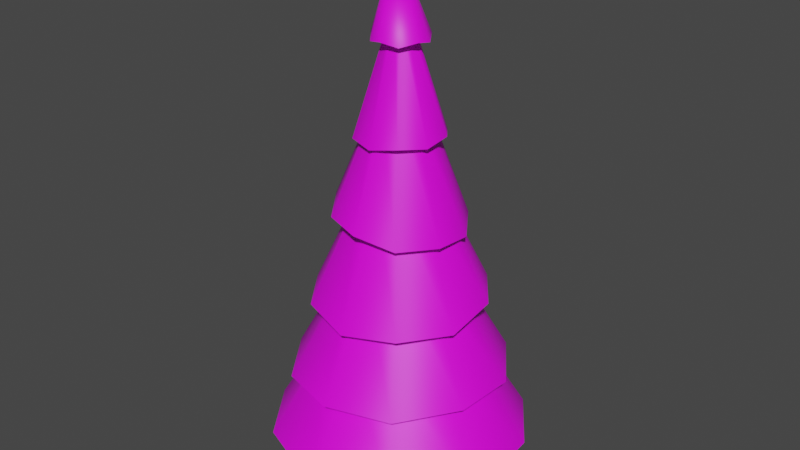 # Source: Pinetree.blend  (saved by Blender 2.80.75; exported with 4.5.12 LTS)
import bpy
from mathutils import Matrix  # noqa: F401  (used for matrix-valued properties, if any)

bpy.ops.wm.read_factory_settings(use_empty=True)
scene = bpy.context.scene
scene.name = 'Scene'

# ---- collections
col_collection = bpy.data.collections.new('Collection'); scene.collection.children.link(col_collection)

# ---- images (referenced by path relative to the original .blend; pixels are not part of the script)
import os
ASSET_DIR = os.environ.get("B2B_ASSET_DIR", "")  # directory of the original .blend (textures are referenced by path, not embedded)
HERE = os.path.dirname(os.path.abspath(__file__))  # packed textures are extracted next to this script under _unpacked/

def load_image(name, relpath, width, height, colorspace="sRGB"):
    """Load a texture the original file referenced (path relative to the .blend, or extracted next to this script)."""
    p = next((c for c in (os.path.join(HERE, relpath), os.path.join(ASSET_DIR, relpath)) if relpath and os.path.exists(c)), "")
    if p:
        img = bpy.data.images.load(p, check_existing=True)
        img.name = name
    else:  # same state as the original file: an image datablock whose file is absent (Cycles renders it pink)
        img = bpy.data.images.new(name, width, height)
        img.source = "FILE"
        img.filepath = "//" + (relpath or name)
    img.colorspace_settings.name = colorspace
    return img
img_pinetree_png = load_image('pinetree.png', 'pinetree.png', 1024, 1024, 'sRGB')

# ---- materials (node trees are filled in below, after node groups)
mat_pine = bpy.data.materials.new('pine')
mat_pine.use_transparent_shadow = False

# ---- node groups
ng_auto_smooth = bpy.data.node_groups.new('Auto Smooth', 'GeometryNodeTree')
_s = ng_auto_smooth.interface.new_socket(name='Geometry', in_out='OUTPUT', socket_type='NodeSocketGeometry')
_s = ng_auto_smooth.interface.new_socket(name='Geometry', in_out='INPUT', socket_type='NodeSocketGeometry')
_s = ng_auto_smooth.interface.new_socket(name='Angle', in_out='INPUT', socket_type='NodeSocketFloat')
_s.subtype = 'ANGLE'
_s.min_value = 0.0
_s.max_value = 3.142
ng_auto_smooth.is_modifier = True
_N = ng_auto_smooth.nodes; _L = ng_auto_smooth.links
n0 = _N.new('NodeGroupOutput'); n0.name = 'Group Output'; n0.location = (480, -100)
n1 = _N.new('NodeGroupInput'); n1.name = 'Group Input'; n1.location = (-420, -300)
n2 = _N.new('NodeGroupInput'); n2.name = 'Group Input.001'; n2.location = (-60, -100)
n3 = _N.new('GeometryNodeSetShadeSmooth'); n3.name = 'Set Shade Smooth'; n3.location = (120, -100)
n3.domain = 'EDGE'
n4 = _N.new('GeometryNodeSetShadeSmooth'); n4.name = 'Set Shade Smooth.001'; n4.location = (300, -100)
n5 = _N.new('GeometryNodeInputMeshEdgeAngle'); n5.name = 'Edge Angle'; n5.location = (-420, -220)
n6 = _N.new('GeometryNodeInputEdgeSmooth'); n6.name = 'Is Edge Smooth'; n6.location = (-60, -160)
n7 = _N.new('GeometryNodeInputShadeSmooth'); n7.name = 'Is Face Smooth'; n7.location = (-240, -340)
n8 = _N.new('FunctionNodeBooleanMath'); n8.name = 'Boolean Math'; n8.location = (-60, -220)
n9 = _N.new('FunctionNodeCompare'); n9.name = 'Compare'; n9.location = (-240, -180)
n9.operation = 'LESS_EQUAL'
_L.new(n5.outputs[0], n9.inputs[0])
_L.new(n4.outputs[0], n0.inputs[0])
_L.new(n1.outputs[1], n9.inputs[1])
_L.new(n9.outputs[0], n8.inputs[0])
_L.new(n7.outputs[0], n8.inputs[1])
_L.new(n2.outputs[0], n3.inputs[0])
_L.new(n6.outputs[0], n3.inputs[1])
_L.new(n3.outputs[0], n4.inputs[0])
_L.new(n8.outputs[0], n3.inputs[2])
n0.is_active_output = True

# ---- material node trees
mat_pine.use_nodes = True; mat_pine.node_tree.nodes.clear()
_N = mat_pine.node_tree.nodes; _L = mat_pine.node_tree.links
n0 = _N.new('ShaderNodeOutputMaterial'); n0.name = 'Material Output'; n0.location = (300, 300)
n1 = _N.new('ShaderNodeBsdfPrincipled'); n1.name = 'Principled BSDF'; n1.location = (10, 300)
n1.distribution = 'GGX'
n1.subsurface_method = 'BURLEY'
n1.inputs[3].default_value = 1.45
n1.inputs[27].default_value = (0.0, 0.0, 0.0, 1.0)
n1.inputs[28].default_value = 1.0
n2 = _N.new('ShaderNodeTexImage'); n2.name = 'Image Texture'; n2.location = (-280, 280)
n2.image = img_pinetree_png
_L.new(n1.outputs[0], n0.inputs[0])
_L.new(n2.outputs[0], n1.inputs[0])
n0.is_active_output = True

# ---- world
world_world = bpy.data.worlds.new('World'); scene.world = world_world
world_world.use_nodes = True; world_world.node_tree.nodes.clear()
_N = world_world.node_tree.nodes; _L = world_world.node_tree.links
n0 = _N.new('ShaderNodeOutputWorld'); n0.name = 'World Output'; n0.location = (300, 300)
n1 = _N.new('ShaderNodeBackground'); n1.name = 'Background'; n1.location = (10, 300)
n1.inputs[0].default_value = (0.05088, 0.05088, 0.05088, 1.0)
_L.new(n1.outputs[0], n0.inputs[0])
n0.is_active_output = True
world_world.color = (0.05088, 0.05088, 0.05088)
world_world.use_sun_shadow = False
world_world.sun_shadow_jitter_overblur = 0.0

# ---- meshes
me_cylinder = bpy.data.meshes.new('Cylinder')
me_cylinder.from_pydata([(-6.597e-05, 2.567, 0.8041), (-0.1112, 0.009312, 10.17), (1.529, 2.105, 0.6709), (2.442, 0.7933, 0.804), (2.474, -0.804, 0.6709), (1.509, -2.077, 0.804), (1.525e-05, -2.602, 0.6708), (-1.509, -2.077, 0.8041), (-2.475, -0.8041, 0.6706), (-2.441, 0.7932, 0.8042), (-1.529, 2.105, 0.6707), (0.02348, 2.147, 2.019), (-0.0276, 1.716, 3.858), (-0.004506, 1.288, 5.192), (-0.002296, 0.8669, 6.879), (-1.788e-07, 0.5313, 8.558), (0.3216, 0.4426, 8.63), (0.5031, 0.6928, 6.841), (0.759, 1.046, 5.158), (0.9874, 1.408, 3.737), (1.285, 1.735, 2.142), (0.5053, 0.1642, 8.558), (0.8223, 0.2679, 6.91), (1.208, 0.3929, 5.038), (1.632, 0.5577, 3.726), (2.049, 0.6436, 2.134), (0.5203, -0.1691, 8.63), (0.8146, -0.2637, 6.843), (1.224, -0.404, 5.124), (1.644, -0.497, 3.563), (2.044, -0.6859, 2.224), (0.3123, -0.4298, 8.558), (0.5085, -0.7019, 6.883), (0.7444, -1.046, 5.138), (1.037, -1.375, 3.575), (1.245, -1.75, 2.151), (2.923e-07, -0.5471, 8.63), (0.002284, -0.8552, 6.796), (0.004502, -1.294, 5.321), (0.02753, -1.711, 3.493), (-0.0236, -2.158, 2.169), (-0.3123, -0.4298, 8.558), (-0.51, -0.7023, 6.834), (-0.7552, -1.04, 5.354), (-0.9901, -1.412, 3.613), (-1.278, -1.726, 2.046), (-0.5203, -0.1691, 8.63), (-0.8112, -0.2643, 6.766), (-1.215, -0.3949, 5.476), (-1.628, -0.5562, 3.624), (-2.06, -0.647, 2.053), (-0.5053, 0.1642, 8.558), (-0.8257, 0.2673, 6.832), (-1.218, 0.4019, 5.388), (-1.648, 0.4984, 3.788), (-2.033, 0.6823, 1.964), (-0.3216, 0.4426, 8.63), (-0.5017, 0.6924, 6.793), (-0.7483, 1.051, 5.375), (-1.035, 1.372, 3.775), (-1.251, 1.759, 2.036), (0.8115, 1.117, 2.705), (1.408, 0.4574, 2.582), (1.313, -0.4266, 2.705), (0.8699, -1.197, 2.582), (1.158e-07, -1.381, 2.705), (-0.8699, -1.197, 2.582), (-1.313, -0.4266, 2.705), (-1.408, 0.4574, 2.582), (-0.8115, 1.117, 2.705), (-2.507e-07, 1.48, 2.582), (1.638e-07, 0.8658, 4.374), (0.5533, 0.7615, 4.274), (0.8234, 0.2675, 4.374), (0.8953, -0.2909, 4.273), (0.5089, -0.7004, 4.374), (-1.895e-07, -0.9413, 4.274), (-0.5089, -0.7004, 4.374), (-0.8953, -0.2909, 4.273), (-0.8234, 0.2675, 4.374), (-0.5533, 0.7616, 4.273), (3.208e-07, 0.7308, 5.81), (0.3901, 0.5369, 5.92), (0.6951, 0.2258, 5.81), (0.6312, -0.2051, 5.92), (0.4296, -0.5912, 5.81), (-1.68e-07, -0.6637, 5.92), (-0.4296, -0.5913, 5.81), (-0.6312, -0.2051, 5.92), (-0.6951, 0.2258, 5.81), (-0.3901, 0.5369, 5.92), (4.633e-08, 0.4215, 7.507), (0.281, 0.3867, 7.386), (0.4009, 0.1303, 7.507), (0.4546, -0.1477, 7.386), (0.2478, -0.341, 7.507), (-2.821e-07, -0.478, 7.386), (-0.2478, -0.341, 7.507), (-0.4546, -0.1477, 7.386), (-0.4009, 0.1303, 7.507), (-0.281, 0.3867, 7.386), (-3.335e-07, 0.1859, 8.981), (0.09527, 0.1311, 9.036), (0.1768, 0.05743, 8.981), (0.1541, -0.05009, 9.036), (0.1092, -0.1504, 8.981), (7.267e-07, -0.1621, 9.036), (-0.1092, -0.1504, 8.981), (-0.1542, -0.05009, 9.036), (-0.1768, 0.05743, 8.981), (-0.09527, 0.1311, 9.036), (-0.03332, -0.0001143, 1.912), (-0.03332, -0.0001143, 1.912), (-0.03332, -0.0001143, 1.912), (-0.03332, -0.0001143, 1.912), (-0.03332, -0.0001143, 1.912), (-0.03332, -0.0001143, 1.912), (-0.03332, -0.0001143, 1.912), (-0.03332, -0.0001143, 1.912), (-0.03332, -0.0001143, 1.912), (-0.03332, -0.0001143, 1.912), (0.0, 1.0, -0.09673), (2.139e-08, 0.2822, 1.903), (0.5878, 0.809, -0.09673), (0.1659, 0.2283, 1.903), (0.9511, 0.309, -0.09673), (0.2684, 0.08721, 1.903), (0.9511, -0.309, -0.09673), (0.2684, -0.08721, 1.903), (0.5878, -0.809, -0.09673), (0.1659, -0.2283, 1.903), (-8.742e-08, -1.0, -0.09673), (-3.282e-09, -0.2822, 1.903), (-0.5878, -0.809, -0.09673), (-0.1659, -0.2283, 1.903), (-0.9511, -0.309, -0.09673), (-0.2684, -0.08721, 1.903), (-0.9511, 0.309, -0.09673), (-0.2684, 0.08721, 1.903), (-0.5878, 0.809, -0.09673), (-0.1659, 0.2283, 1.903), (9.376e-09, 0.4398, 0.6149), (0.2585, 0.3558, 0.6149), (0.4183, 0.1359, 0.6149), (0.4183, -0.1359, 0.6149), (0.2585, -0.3558, 0.6149), (-2.907e-08, -0.4398, 0.6149), (-0.2585, -0.3558, 0.6149), (-0.4183, -0.1359, 0.6149), (-0.4183, 0.1359, 0.6149), (-0.2585, 0.3558, 0.6149)], [], [(46, 41, 1), (56, 51, 1), (51, 46, 1), (16, 15, 1), (15, 56, 1), (41, 36, 1), (21, 16, 1), (26, 21, 1), (36, 31, 1), (31, 26, 1), (2, 3, 113, 112), (69, 60, 11, 70), (80, 59, 12, 71), (90, 58, 13, 81), (100, 57, 14, 91), (110, 56, 15, 101), (68, 55, 60, 69), (79, 54, 59, 80), (89, 53, 58, 90), (99, 52, 57, 100), (109, 51, 56, 110), (67, 50, 55, 68), (78, 49, 54, 79), (88, 48, 53, 89), (98, 47, 52, 99), (108, 46, 51, 109), (66, 45, 50, 67), (77, 44, 49, 78), (87, 43, 48, 88), (97, 42, 47, 98), (107, 41, 46, 108), (65, 40, 45, 66), (76, 39, 44, 77), (86, 38, 43, 87), (96, 37, 42, 97), (106, 36, 41, 107), (64, 35, 40, 65), (75, 34, 39, 76), (85, 33, 38, 86), (95, 32, 37, 96), (105, 31, 36, 106), (63, 30, 35, 64), (74, 29, 34, 75), (84, 28, 33, 85), (94, 27, 32, 95), (104, 26, 31, 105), (62, 25, 30, 63), (73, 24, 29, 74), (83, 23, 28, 84), (93, 22, 27, 94), (103, 21, 26, 104), (61, 20, 25, 62), (72, 19, 24, 73), (82, 18, 23, 83), (92, 17, 22, 93), (102, 16, 21, 103), (70, 11, 20, 61), (71, 12, 19, 72), (81, 13, 18, 82), (91, 14, 17, 92), (101, 15, 16, 102), (0, 70, 61, 2), (2, 61, 62, 3), (3, 62, 63, 4), (4, 63, 64, 5), (5, 64, 65, 6), (6, 65, 66, 7), (7, 66, 67, 8), (8, 67, 68, 9), (9, 68, 69, 10), (10, 69, 70, 0), (11, 71, 72, 20), (20, 72, 73, 25), (25, 73, 74, 30), (30, 74, 75, 35), (35, 75, 76, 40), (40, 76, 77, 45), (45, 77, 78, 50), (50, 78, 79, 55), (55, 79, 80, 60), (60, 80, 71, 11), (12, 81, 82, 19), (19, 82, 83, 24), (24, 83, 84, 29), (29, 84, 85, 34), (34, 85, 86, 39), (39, 86, 87, 44), (44, 87, 88, 49), (49, 88, 89, 54), (54, 89, 90, 59), (59, 90, 81, 12), (13, 91, 92, 18), (18, 92, 93, 23), (23, 93, 94, 28), (28, 94, 95, 33), (33, 95, 96, 38), (38, 96, 97, 43), (43, 97, 98, 48), (48, 98, 99, 53), (53, 99, 100, 58), (58, 100, 91, 13), (14, 101, 102, 17), (17, 102, 103, 22), (22, 103, 104, 27), (27, 104, 105, 32), (32, 105, 106, 37), (37, 106, 107, 42), (42, 107, 108, 47), (47, 108, 109, 52), (52, 109, 110, 57), (57, 110, 101, 14), (111, 112, 113, 114, 115, 116, 117, 118, 119, 120), (10, 0, 111, 120), (9, 10, 120, 119), (8, 9, 119, 118), (7, 8, 118, 117), (6, 7, 117, 116), (5, 6, 116, 115), (4, 5, 115, 114), (0, 2, 112, 111), (3, 4, 114, 113), (141, 122, 124, 142), (142, 124, 126, 143), (143, 126, 128, 144), (144, 128, 130, 145), (145, 130, 132, 146), (146, 132, 134, 147), (147, 134, 136, 148), (148, 136, 138, 149), (124, 122, 140, 138, 136, 134, 132, 130, 128, 126), (149, 138, 140, 150), (150, 140, 122, 141), (121, 123, 125, 127, 129, 131, 133, 135, 137, 139), (139, 150, 141, 121), (137, 149, 150, 139), (135, 148, 149, 137), (133, 147, 148, 135), (131, 146, 147, 133), (129, 145, 146, 131), (127, 144, 145, 129), (125, 143, 144, 127), (123, 142, 143, 125), (121, 141, 142, 123)])
me_cylinder.polygons.foreach_set('use_smooth', [True] * 143)
_uv = me_cylinder.uv_layers.new(name='UVMap')
_uv.uv.foreach_set('vector', [0.1683, 0.8367, 0.1683, 0.8367, 0.1683, 0.8367, 0.1683, 0.8367, 0.1683, 0.8367, 0.1683, 0.8367, 0.1683, 0.8367, 0.1683, 0.8367, 0.1683, 0.8367, 0.1683, 0.8367, 0.1683, 0.8367, 0.1683, 0.8367, 0.1683, 0.8367, 0.1683, 0.8367, 0.1683, 0.8367, 0.1683, 0.8367, 0.1683, 0.8367, 0.1683, 0.8367, 0.1683, 0.8367, 0.1683, 0.8367, 0.1683, 0.8367, 0.1683, 0.8367, 0.1683, 0.8367, 0.1683, 0.8367, 0.1683, 0.8367, 0.1683, 0.8367, 0.1683, 0.8367, 0.1683, 0.8367, 0.1683, 0.8367, 0.1683, 0.8367, 0.2086, 0.6724, 0.2086, 0.6724, 0.2086, 0.6724, 0.2086, 0.6724, 0.2086, 0.6724, 0.2086, 0.6724, 0.2086, 0.6724, 0.2086, 0.6724, 0.2086, 0.6724, 0.2086, 0.6724, 0.2086, 0.6724, 0.2086, 0.6724, 0.2086, 0.6724, 0.2086, 0.6724, 0.2086, 0.6724, 0.2086, 0.6724, 0.2086, 0.6724, 0.2086, 0.6724, 0.2086, 0.6724, 0.2086, 0.6724, 0.2086, 0.6724, 0.2086, 0.6724, 0.2086, 0.6724, 0.2086, 0.6724, 0.2086, 0.6724, 0.2086, 0.6724, 0.2086, 0.6724, 0.2086, 0.6724, 0.2086, 0.6724, 0.2086, 0.6724, 0.2086, 0.6724, 0.2086, 0.6724, 0.2086, 0.6724, 0.2086, 0.6724, 0.2086, 0.6724, 0.2086, 0.6724, 0.2086, 0.6724, 0.2086, 0.6724, 0.2086, 0.6724, 0.2086, 0.6724, 0.2086, 0.6724, 0.2086, 0.6724, 0.2086, 0.6724, 0.2086, 0.6724, 0.2086, 0.6724, 0.2086, 0.6724, 0.2086, 0.6724, 0.2086, 0.6724, 0.2086, 0.6724, 0.2086, 0.6724, 0.2086, 0.6724, 0.2086, 0.6724, 0.2086, 0.6724, 0.2086, 0.6724, 0.2086, 0.6724, 0.2086, 0.6724, 0.2086, 0.6724, 0.2086, 0.6724, 0.2086, 0.6724, 0.2086, 0.6724, 0.2086, 0.6724, 0.2086, 0.6724, 0.2086, 0.6724, 0.2086, 0.6724, 0.2086, 0.6724, 0.2086, 0.6724, 0.2086, 0.6724, 0.2086, 0.6724, 0.2086, 0.6724, 0.2086, 0.6724, 0.2086, 0.6724, 0.2086, 0.6724, 0.2086, 0.6724, 0.2086, 0.6724, 0.2086, 0.6724, 0.2086, 0.6724, 0.2086, 0.6724, 0.2086, 0.6724, 0.2086, 0.6724, 0.2086, 0.6724, 0.2086, 0.6724, 0.2086, 0.6724, 0.2086, 0.6724, 0.2086, 0.6724, 0.2086, 0.6724, 0.2086, 0.6724, 0.2086, 0.6724, 0.2086, 0.6724, 0.2086, 0.6724, 0.2086, 0.6724, 0.2086, 0.6724, 0.2086, 0.6724, 0.2086, 0.6724, 0.2086, 0.6724, 0.2086, 0.6724, 0.2086, 0.6724, 0.2086, 0.6724, 0.2086, 0.6724, 0.2086, 0.6724, 0.2086, 0.6724, 0.2086, 0.6724, 0.2086, 0.6724, 0.2086, 0.6724, 0.2086, 0.6724, 0.2086, 0.6724, 0.2086, 0.6724, 0.2086, 0.6724, 0.2086, 0.6724, 0.2086, 0.6724, 0.2086, 0.6724, 0.2086, 0.6724, 0.2086, 0.6724, 0.2086, 0.6724, 0.2086, 0.6724, 0.2086, 0.6724, 0.2086, 0.6724, 0.2086, 0.6724, 0.2086, 0.6724, 0.2086, 0.6724, 0.2086, 0.6724, 0.2086, 0.6724, 0.2086, 0.6724, 0.2086, 0.6724, 0.2086, 0.6724, 0.2086, 0.6724, 0.2086, 0.6724, 0.2086, 0.6724, 0.2086, 0.6724, 0.2086, 0.6724, 0.2086, 0.6724, 0.2086, 0.6724, 0.2086, 0.6724, 0.2086, 0.6724, 0.2086, 0.6724, 0.2086, 0.6724, 0.2086, 0.6724, 0.2086, 0.6724, 0.2086, 0.6724, 0.2086, 0.6724, 0.2086, 0.6724, 0.2086, 0.6724, 0.2086, 0.6724, 0.2086, 0.6724, 0.2086, 0.6724, 0.2086, 0.6724, 0.2086, 0.6724, 0.2086, 0.6724, 0.2086, 0.6724, 0.2086, 0.6724, 0.2086, 0.6724, 0.2086, 0.6724, 0.2086, 0.6724, 0.2086, 0.6724, 0.2086, 0.6724, 0.2086, 0.6724, 0.2086, 0.6724, 0.2086, 0.6724, 0.2086, 0.6724, 0.2086, 0.6724, 0.2086, 0.6724, 0.2086, 0.6724, 0.2086, 0.6724, 0.2086, 0.6724, 0.2086, 0.6724, 0.2086, 0.6724, 0.2086, 0.6724, 0.2086, 0.6724, 0.2086, 0.6724, 0.2086, 0.6724, 0.2086, 0.6724, 0.2086, 0.6724, 0.2086, 0.6724, 0.2086, 0.6724, 0.2086, 0.6724, 0.2086, 0.6724, 0.2086, 0.6724, 0.2086, 0.6724, 0.2086, 0.6724, 0.2086, 0.6724, 0.2086, 0.6724, 0.2086, 0.6724, 0.2086, 0.6724, 0.2086, 0.6724, 0.2086, 0.6724, 0.2086, 0.6724, 0.2086, 0.6724, 0.2086, 0.6724, 0.2086, 0.6724, 0.2086, 0.6724, 0.2086, 0.6724, 0.2086, 0.6724, 0.2086, 0.6724, 0.2086, 0.6724, 0.2086, 0.6724, 0.2086, 0.6724, 0.2086, 0.6724, 0.2086, 0.6724, 0.2086, 0.6724, 0.2086, 0.6724, 0.2086, 0.6724, 0.2086, 0.6724, 0.2086, 0.6724, 0.2086, 0.6724, 0.2086, 0.6724, 0.2086, 0.6724, 0.2086, 0.6724, 0.2086, 0.6724, 0.2086, 0.6724, 0.2086, 0.6724, 0.2086, 0.6724, 0.2086, 0.6724, 0.2086, 0.6724, 0.2086, 0.6724, 0.2086, 0.6724, 0.2086, 0.6724, 0.2086, 0.6724, 0.2086, 0.6724, 0.2086, 0.6724, 0.2086, 0.6724, 0.2086, 0.6724, 0.2086, 0.6724, 0.2086, 0.6724, 0.2086, 0.6724, 0.2086, 0.6724, 0.2086, 0.6724, 0.2086, 0.6724, 0.2086, 0.6724, 0.2086, 0.6724, 0.2086, 0.6724, 0.2086, 0.6724, 0.2086, 0.6724, 0.2086, 0.6724, 0.2086, 0.6724, 0.2086, 0.6724, 0.2086, 0.6724, 0.2086, 0.6724, 0.2086, 0.6724, 0.2086, 0.6724, 0.2086, 0.6724, 0.2086, 0.6724, 0.2086, 0.6724, 0.2086, 0.6724, 0.2086, 0.6724, 0.2086, 0.6724, 0.2086, 0.6724, 0.2086, 0.6724, 0.2086, 0.6724, 0.2086, 0.6724, 0.2086, 0.6724, 0.2086, 0.6724, 0.2086, 0.6724, 0.2086, 0.6724, 0.2086, 0.6724, 0.2086, 0.6724, 0.2086, 0.6724, 0.2086, 0.6724, 0.2086, 0.6724, 0.2086, 0.6724, 0.2086, 0.6724, 0.2086, 0.6724, 0.2086, 0.6724, 0.2086, 0.6724, 0.2086, 0.6724, 0.2086, 0.6724, 0.2086, 0.6724, 0.2086, 0.6724, 0.2086, 0.6724, 0.2086, 0.6724, 0.2086, 0.6724, 0.2086, 0.6724, 0.2086, 0.6724, 0.2086, 0.6724, 0.2086, 0.6724, 0.2086, 0.6724, 0.2086, 0.6724, 0.2086, 0.6724, 0.2086, 0.6724, 0.2086, 0.6724, 0.2086, 0.6724, 0.2086, 0.6724, 0.2086, 0.6724, 0.2086, 0.6724, 0.2086, 0.6724, 0.2086, 0.6724, 0.2086, 0.6724, 0.2086, 0.6724, 0.2086, 0.6724, 0.2086, 0.6724, 0.2086, 0.6724, 0.2086, 0.6724, 0.2086, 0.6724, 0.2086, 0.6724, 0.2086, 0.6724, 0.2086, 0.6724, 0.2086, 0.6724, 0.2086, 0.6724, 0.2086, 0.6724, 0.2086, 0.6724, 0.2086, 0.6724, 0.2086, 0.6724, 0.2086, 0.6724, 0.2086, 0.6724, 0.2086, 0.6724, 0.2086, 0.6724, 0.2086, 0.6724, 0.2086, 0.6724, 0.2086, 0.6724, 0.2086, 0.6724, 0.2086, 0.6724, 0.2086, 0.6724, 0.2086, 0.6724, 0.2086, 0.6724, 0.2086, 0.6724, 0.2086, 0.6724, 0.2086, 0.6724, 0.2086, 0.6724, 0.2086, 0.6724, 0.2086, 0.6724, 0.2086, 0.6724, 0.2086, 0.6724, 0.2086, 0.6724, 0.2086, 0.6724, 0.2086, 0.6724, 0.2086, 0.6724, 0.2086, 0.6724, 0.2086, 0.6724, 0.2086, 0.6724, 0.2086, 0.6724, 0.2086, 0.6724, 0.2086, 0.6724, 0.2086, 0.6724, 0.2086, 0.6724, 0.2086, 0.6724, 0.2086, 0.6724, 0.2086, 0.6724, 0.2086, 0.6724, 0.2086, 0.6724, 0.2086, 0.6724, 0.2086, 0.6724, 0.2086, 0.6724, 0.2086, 0.6724, 0.2086, 0.6724, 0.2086, 0.6724, 0.2086, 0.6724, 0.2086, 0.6724, 0.2086, 0.6724, 0.2086, 0.6724, 0.2086, 0.6724, 0.2086, 0.6724, 0.2086, 0.6724, 0.2086, 0.6724, 0.2086, 0.6724, 0.2086, 0.6724, 0.2086, 0.6724, 0.2086, 0.6724, 0.2086, 0.6724, 0.2086, 0.6724, 0.2086, 0.6724, 0.2086, 0.6724, 0.2086, 0.6724, 0.2086, 0.6724, 0.2086, 0.6724, 0.2086, 0.6724, 0.2086, 0.6724, 0.2086, 0.6724, 0.2086, 0.6724, 0.2086, 0.6724, 0.2086, 0.6724, 0.2086, 0.6724, 0.2086, 0.6724, 0.2086, 0.6724, 0.2086, 0.6724, 0.2086, 0.6724, 0.2086, 0.6724, 0.2086, 0.6724, 0.2086, 0.6724, 0.2086, 0.6724, 0.2086, 0.6724, 0.2086, 0.6724, 0.2086, 0.6724, 0.2086, 0.6724, 0.2086, 0.6724, 0.2086, 0.6724, 0.2086, 0.6724, 0.2086, 0.6724, 0.2086, 0.6724, 0.2086, 0.6724, 0.2086, 0.6724, 0.2086, 0.6724, 0.2086, 0.6724, 0.2086, 0.6724, 0.2086, 0.6724, 0.2086, 0.6724, 0.2086, 0.6724, 0.2086, 0.6724, 0.2086, 0.6724, 0.2086, 0.6724, 0.2086, 0.6724, 0.2086, 0.6724, 0.2086, 0.6724, 0.2086, 0.6724, 0.2086, 0.6724, 0.2086, 0.6724, 0.2086, 0.6724, 0.2086, 0.6724, 0.2086, 0.6724, 0.2086, 0.6724, 0.2086, 0.6724, 0.2086, 0.6724, 0.2086, 0.6724, 0.2086, 0.6724, 0.2086, 0.6724, 0.2086, 0.6724, 0.2086, 0.6724, 0.2086, 0.6724, 0.2086, 0.6724, 0.2086, 0.6724, 0.2086, 0.6724, 0.2086, 0.6724, 0.2086, 0.6724, 0.2086, 0.6724, 0.2086, 0.6724, 0.2086, 0.6724, 0.2086, 0.6724, 0.2086, 0.6724, 0.2086, 0.6724, 0.2086, 0.6724, 0.2086, 0.6724, 0.2086, 0.6724, 0.2086, 0.6724, 0.2086, 0.6724, 0.2086, 0.6724, 0.2086, 0.6724, 0.2086, 0.6724, 0.2086, 0.6724, 0.2086, 0.6724, 0.2086, 0.6724, 0.2086, 0.6724, 0.2086, 0.6724, 0.2086, 0.6724, 0.2086, 0.6724, 0.2086, 0.6724, 0.2086, 0.6724, 0.2086, 0.6724, 0.2086, 0.6724, 0.2086, 0.6724, 0.2086, 0.6724, 0.2086, 0.6724, 0.2086, 0.6724, 0.2086, 0.6724, 0.8348, 0.8708, 0.8348, 0.8708, 0.8348, 0.8708, 0.8348, 0.8708, 0.8348, 0.8708, 0.8348, 0.8708, 0.8348, 0.8708, 0.8348, 0.8708, 0.8348, 0.8708, 0.8348, 0.8708, 0.8348, 0.8708, 0.8348, 0.8708, 0.8348, 0.8708, 0.8348, 0.8708, 0.8348, 0.8708, 0.8348, 0.8708, 0.8348, 0.8708, 0.8348, 0.8708, 0.8348, 0.8708, 0.8348, 0.8708, 0.8348, 0.8708, 0.8348, 0.8708, 0.8348, 0.8708, 0.8348, 0.8708, 0.8348, 0.8708, 0.8348, 0.8708, 0.8348, 0.8708, 0.8348, 0.8708, 0.8348, 0.8708, 0.8348, 0.8708, 0.8348, 0.8708, 0.8348, 0.8708, 0.2086, 0.6724, 0.2086, 0.6724, 0.2086, 0.6724, 0.2086, 0.6724, 0.2086, 0.6724, 0.2086, 0.6724, 0.2086, 0.6724, 0.2086, 0.6724, 0.2086, 0.6724, 0.2086, 0.6724, 0.8348, 0.8708, 0.8348, 0.8708, 0.8348, 0.8708, 0.8348, 0.8708, 0.8348, 0.8708, 0.8348, 0.8708, 0.8348, 0.8708, 0.8348, 0.8708, 0.8348, 0.8708, 0.8348, 0.8708, 0.8348, 0.8708, 0.8348, 0.8708, 0.8348, 0.8708, 0.8348, 0.8708, 0.8348, 0.8708, 0.8348, 0.8708, 0.8348, 0.8708, 0.8348, 0.8708, 0.8348, 0.8708, 0.8348, 0.8708, 0.8348, 0.8708, 0.8348, 0.8708, 0.8348, 0.8708, 0.8348, 0.8708, 0.8348, 0.8708, 0.8348, 0.8708, 0.8348, 0.8708, 0.8348, 0.8708, 0.8348, 0.8708, 0.8348, 0.8708, 0.8348, 0.8708, 0.8348, 0.8708, 0.8348, 0.8708, 0.8348, 0.8708, 0.8348, 0.8708, 0.8348, 0.8708, 0.8348, 0.8708, 0.8348, 0.8708, 0.8348, 0.8708, 0.8348, 0.8708, 0.8348, 0.8708, 0.8348, 0.8708, 0.8348, 0.8708, 0.8348, 0.8708, 0.8348, 0.8708, 0.8348, 0.8708, 0.8348, 0.8708, 0.8348, 0.8708, 0.8348, 0.8708, 0.8348, 0.8708, 0.8348, 0.8708, 0.8348, 0.8708, 0.8348, 0.8708, 0.8348, 0.8708, 0.8348, 0.8708, 0.8348, 0.8708, 0.8348, 0.8708, 0.8348, 0.8708])
me_cylinder.materials.append(mat_pine)
me_cylinder.use_remesh_preserve_volume = False
me_cylinder.use_remesh_preserve_attributes = False
me_cylinder.use_mirror_vertex_groups = False
me_cylinder.update()

# ---- objects
ob_cylinder = bpy.data.objects.new('Cylinder', me_cylinder)

# ---- transforms, parenting, visibility, modifiers, constraints
ob_cylinder.location = (0.0, 0.0, 0.0)
ob_cylinder.lineart.crease_threshold = 0.0
_m = ob_cylinder.modifiers.new('Auto Smooth', 'NODES')
_m.node_group = ng_auto_smooth
_gi = [s.identifier for s in ng_auto_smooth.interface.items_tree if s.item_type == 'SOCKET' and s.in_out == 'INPUT']
_m[_gi[1]] = 1.082  # Angle

# ---- collection membership
col_collection.objects.link(ob_cylinder)

# ---- scene / render settings (as saved in the file)
scene.frame_start = 1; scene.frame_end = 250; scene.frame_set(1)
scene.render.engine = 'BLENDER_EEVEE_NEXT'
scene.cycles.use_denoising = False
scene.cycles.samples = 128
scene.cycles.sampling_pattern = 'TABULATED_SOBOL'
scene.cycles.use_adaptive_sampling = False
scene.cycles.use_light_tree = False
scene.view_settings.view_transform = 'Filmic'
bpy.context.view_layer.update()

# ---- added for rendering (the .blend has no active camera and no usable light): camera, sun
cam_auto = bpy.data.cameras.new('AutoCamera')
cam_auto.lens = 50.0
cam_auto.sensor_width = 36.0
cam_auto.clip_end = 1000.0
ob_auto_camera = bpy.data.objects.new('AutoCamera', cam_auto)
scene.collection.objects.link(ob_auto_camera)
ob_auto_camera.location = (11.5794, -13.9128, 14.3006)
ob_auto_camera.rotation_euler = (1.09748, -7.21219e-08, 0.694738)
scene.camera = ob_auto_camera
light_auto_sun = bpy.data.lights.new('AutoSun', 'SUN')
light_auto_sun.energy = 3.0
light_auto_sun.angle = 0.0523599
ob_auto_sun = bpy.data.objects.new('AutoSun', light_auto_sun)
scene.collection.objects.link(ob_auto_sun)
ob_auto_sun.rotation_euler = (0.872665, 0.174533, 0.523599)
bpy.context.view_layer.update()
